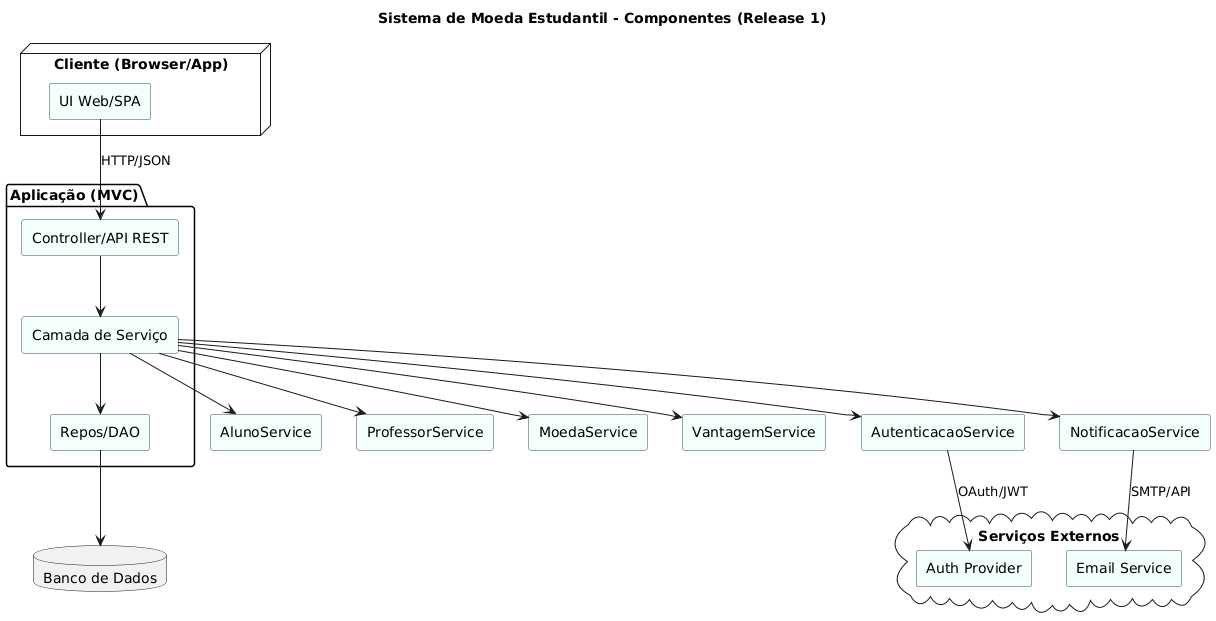

The diagram above was rendered by PlantUML. Its source (embedded in the PNG):
@startuml
title Sistema de Moeda Estudantil - Componentes (Release 1)

skinparam componentStyle rectangle
skinparam component {
  BackgroundColor MintCream
  BorderColor DarkSlateGray
}

node "Cliente (Browser/App)" {
  [UI Web/SPA] as UI
}

package "Aplicação (MVC)" {
  [Controller/API REST] as API
  [Camada de Serviço] as Service
  [Repos/DAO] as Repo
}

database "Banco de Dados" as DB

cloud "Serviços Externos" {
  [Email Service] as Email
  [Auth Provider] as Auth
}

UI --> API : HTTP/JSON
API --> Service
Service --> Repo
Repo --> DB

' Serviços de domínio
component "AlunoService" as AlunoSvc
component "ProfessorService" as ProfSvc
component "MoedaService" as MoedaSvc
component "VantagemService" as VantSvc
component "AutenticacaoService" as AuthSvc
component "NotificacaoService" as NotifSvc

Service -down-> AlunoSvc
Service -down-> ProfSvc
Service -down-> MoedaSvc
Service -down-> VantSvc
Service -down-> AuthSvc
Service -down-> NotifSvc

AuthSvc --> Auth : OAuth/JWT
NotifSvc --> Email : SMTP/API
@enduml